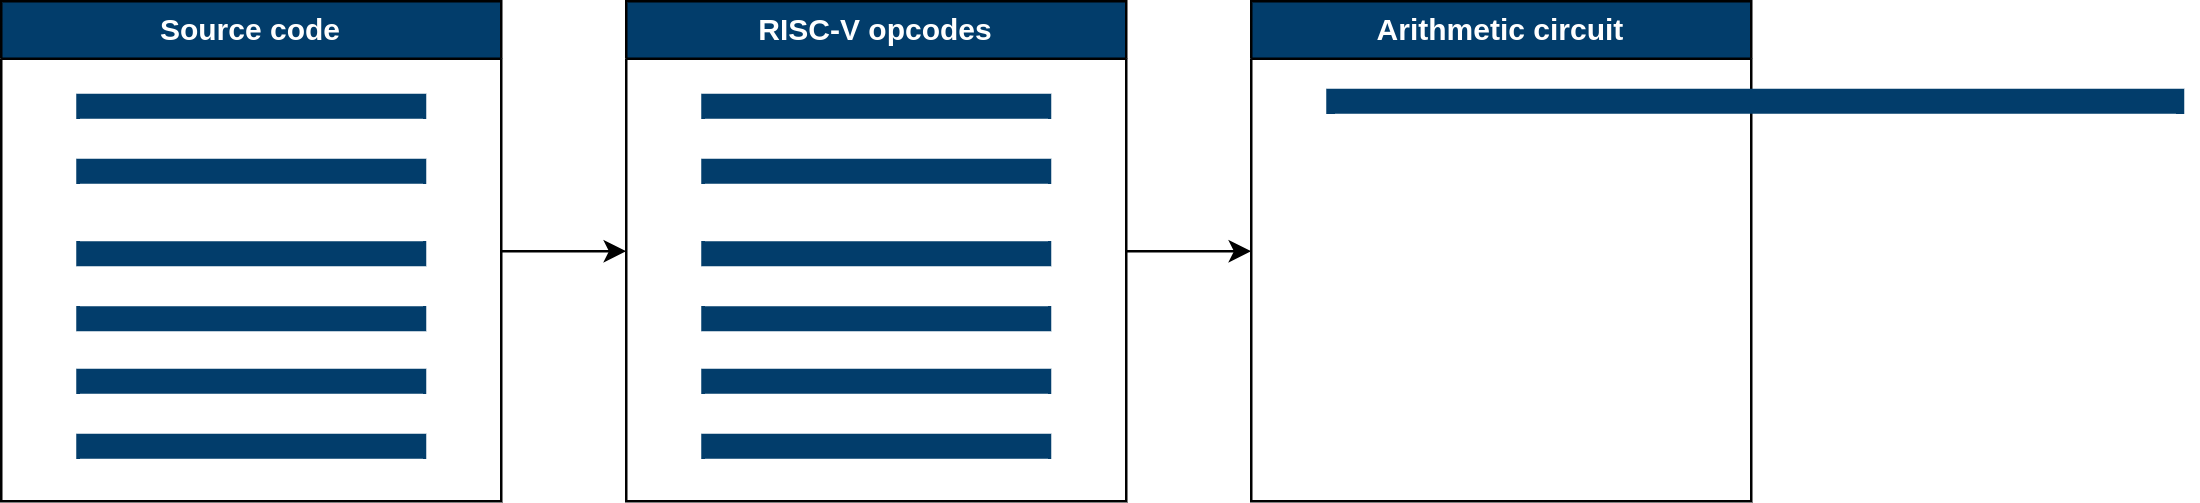

The diagram above was exported from draw.io. Its source (the exported page's mxGraphModel, read from the mxfile embedded in the PNG):
<mxGraphModel dx="1042" dy="665" grid="1" gridSize="10" guides="1" tooltips="1" connect="1" arrows="1" fold="1" page="1" pageScale="1" pageWidth="850" pageHeight="1100" math="0" shadow="0">
  <root>
    <mxCell id="0" />
    <mxCell id="1" parent="0" />
    <mxCell id="2" style="edgeStyle=orthogonalEdgeStyle;rounded=0;orthogonalLoop=1;jettySize=auto;html=1;exitX=1;exitY=0.5;exitDx=0;exitDy=0;entryX=0;entryY=0.5;entryDx=0;entryDy=0;" edge="1" source="3" target="9" parent="1">
      <mxGeometry relative="1" as="geometry" />
    </mxCell>
    <mxCell id="3" value="&lt;div&gt;&lt;span style=&quot;color: light-dark(rgb(255, 255, 255), rgb(18, 18, 18)); background-color: transparent;&quot;&gt;RISC-V&amp;nbsp;&lt;/span&gt;&lt;span style=&quot;color: light-dark(rgb(255, 255, 255), rgb(18, 18, 18)); background-color: transparent;&quot;&gt;opcodes&lt;/span&gt;&lt;/div&gt;" style="swimlane;whiteSpace=wrap;html=1;align=center;fillColor=light-dark(#023D6B,#EDEDED);" vertex="1" parent="1">
      <mxGeometry x="320" y="240" width="200" height="200" as="geometry" />
    </mxCell>
    <mxCell id="4" style="edgeStyle=orthogonalEdgeStyle;rounded=0;orthogonalLoop=1;jettySize=auto;html=1;entryX=0;entryY=0.5;entryDx=0;entryDy=0;" edge="1" source="5" target="3" parent="1">
      <mxGeometry relative="1" as="geometry" />
    </mxCell>
    <mxCell id="5" value="&lt;div&gt;&lt;font style=&quot;color: rgb(255, 255, 255);&quot;&gt;Source code&lt;/font&gt;&lt;/div&gt;" style="swimlane;whiteSpace=wrap;html=1;align=center;fillColor=light-dark(#023D6B,#EDEDED);" vertex="1" parent="1">
      <mxGeometry x="70" y="240" width="200" height="200" as="geometry" />
    </mxCell>
    <mxCell id="6" value="" style="endArrow=none;html=1;rounded=0;strokeColor=#023D6B;strokeWidth=10;curved=1;targetPerimeterSpacing=5;" edge="1" parent="5">
      <mxGeometry width="50" height="50" relative="1" as="geometry">
        <mxPoint x="170" y="42" as="sourcePoint" />
        <mxPoint x="30" y="42" as="targetPoint" />
      </mxGeometry>
    </mxCell>
    <mxCell id="7" value="" style="endArrow=none;html=1;rounded=0;strokeColor=#023D6B;strokeWidth=10;curved=1;targetPerimeterSpacing=5;" edge="1" parent="5">
      <mxGeometry width="50" height="50" relative="1" as="geometry">
        <mxPoint x="170" y="152" as="sourcePoint" />
        <mxPoint x="30" y="152" as="targetPoint" />
      </mxGeometry>
    </mxCell>
    <mxCell id="8" value="" style="endArrow=none;html=1;rounded=0;strokeColor=#023D6B;strokeWidth=10;curved=1;targetPerimeterSpacing=5;" edge="1" parent="5">
      <mxGeometry width="50" height="50" relative="1" as="geometry">
        <mxPoint x="170" y="178" as="sourcePoint" />
        <mxPoint x="30" y="178" as="targetPoint" />
      </mxGeometry>
    </mxCell>
    <mxCell id="9" value="&lt;font style=&quot;color: rgb(255, 255, 255);&quot;&gt;Arithmetic circuit&lt;/font&gt;" style="swimlane;whiteSpace=wrap;html=1;align=center;fillColor=light-dark(#023D6B,#EDEDED);" vertex="1" parent="1">
      <mxGeometry x="570" y="240" width="200" height="200" as="geometry" />
    </mxCell>
    <mxCell id="10" value="" style="endArrow=none;html=1;rounded=0;strokeColor=#023D6B;strokeWidth=10;curved=1;targetPerimeterSpacing=5;" edge="1" parent="9">
      <mxGeometry width="50" height="50" relative="1" as="geometry">
        <mxPoint x="373.199951171875" y="40" as="sourcePoint" />
        <mxPoint x="30" y="40" as="targetPoint" />
      </mxGeometry>
    </mxCell>
    <mxCell id="11" value="" style="endArrow=none;html=1;rounded=0;strokeColor=#023D6B;strokeWidth=10;curved=1;targetPerimeterSpacing=5;" edge="1" parent="1">
      <mxGeometry width="50" height="50" relative="1" as="geometry">
        <mxPoint x="240" y="308" as="sourcePoint" />
        <mxPoint x="100" y="308" as="targetPoint" />
      </mxGeometry>
    </mxCell>
    <mxCell id="12" value="" style="endArrow=none;html=1;rounded=0;strokeColor=#023D6B;strokeWidth=10;curved=1;targetPerimeterSpacing=5;" edge="1" parent="1">
      <mxGeometry width="50" height="50" relative="1" as="geometry">
        <mxPoint x="240" y="341" as="sourcePoint" />
        <mxPoint x="100" y="341" as="targetPoint" />
      </mxGeometry>
    </mxCell>
    <mxCell id="13" value="" style="endArrow=none;html=1;rounded=0;strokeColor=#023D6B;strokeWidth=10;curved=1;targetPerimeterSpacing=5;" edge="1" parent="1">
      <mxGeometry width="50" height="50" relative="1" as="geometry">
        <mxPoint x="240" y="367" as="sourcePoint" />
        <mxPoint x="100" y="367" as="targetPoint" />
      </mxGeometry>
    </mxCell>
    <mxCell id="14" value="" style="endArrow=none;html=1;rounded=0;strokeColor=#023D6B;strokeWidth=10;curved=1;targetPerimeterSpacing=5;" edge="1" parent="1">
      <mxGeometry width="50" height="50" relative="1" as="geometry">
        <mxPoint x="490" y="282" as="sourcePoint" />
        <mxPoint x="350" y="282" as="targetPoint" />
      </mxGeometry>
    </mxCell>
    <mxCell id="15" value="" style="endArrow=none;html=1;rounded=0;strokeColor=#023D6B;strokeWidth=10;curved=1;targetPerimeterSpacing=5;" edge="1" parent="1">
      <mxGeometry width="50" height="50" relative="1" as="geometry">
        <mxPoint x="490" y="392" as="sourcePoint" />
        <mxPoint x="350" y="392" as="targetPoint" />
      </mxGeometry>
    </mxCell>
    <mxCell id="16" value="" style="endArrow=none;html=1;rounded=0;strokeColor=#023D6B;strokeWidth=10;curved=1;targetPerimeterSpacing=5;" edge="1" parent="1">
      <mxGeometry width="50" height="50" relative="1" as="geometry">
        <mxPoint x="490" y="418" as="sourcePoint" />
        <mxPoint x="350" y="418" as="targetPoint" />
      </mxGeometry>
    </mxCell>
    <mxCell id="17" value="" style="endArrow=none;html=1;rounded=0;strokeColor=#023D6B;strokeWidth=10;curved=1;targetPerimeterSpacing=5;" edge="1" parent="1">
      <mxGeometry width="50" height="50" relative="1" as="geometry">
        <mxPoint x="490" y="308" as="sourcePoint" />
        <mxPoint x="350" y="308" as="targetPoint" />
      </mxGeometry>
    </mxCell>
    <mxCell id="18" value="" style="endArrow=none;html=1;rounded=0;strokeColor=#023D6B;strokeWidth=10;curved=1;targetPerimeterSpacing=5;" edge="1" parent="1">
      <mxGeometry width="50" height="50" relative="1" as="geometry">
        <mxPoint x="490" y="341" as="sourcePoint" />
        <mxPoint x="350" y="341" as="targetPoint" />
      </mxGeometry>
    </mxCell>
    <mxCell id="19" value="" style="endArrow=none;html=1;rounded=0;strokeColor=#023D6B;strokeWidth=10;curved=1;targetPerimeterSpacing=5;" edge="1" parent="1">
      <mxGeometry width="50" height="50" relative="1" as="geometry">
        <mxPoint x="490" y="367" as="sourcePoint" />
        <mxPoint x="350" y="367" as="targetPoint" />
      </mxGeometry>
    </mxCell>
  </root>
</mxGraphModel>